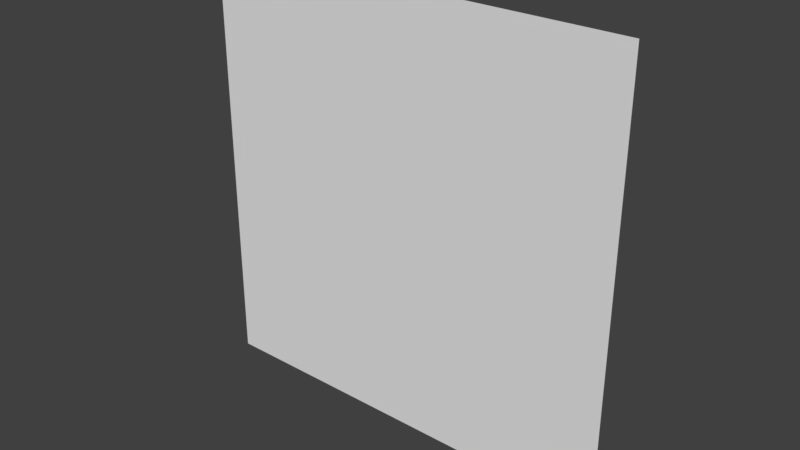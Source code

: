 # Source: w_muzzleflashcard.blend  (saved by Blender 2.78.0; exported with 4.5.12 LTS)
import bpy
from mathutils import Matrix  # noqa: F401  (used for matrix-valued properties, if any)

bpy.ops.wm.read_factory_settings(use_empty=True)
scene = bpy.context.scene
scene.name = 'Scene'

# ---- collections
col_collection_1 = bpy.data.collections.new('Collection 1'); scene.collection.children.link(col_collection_1)

# ---- materials (node trees are filled in below, after node groups)
mat_muzzleflash1 = bpy.data.materials.new('muzzleflash1')
mat_muzzleflash1.alpha_threshold = 0.0
mat_muzzleflash1.use_transparent_shadow = False
mat_muzzleflash1.roughness = 0.5

# ---- material node trees

# ---- world
world_world = bpy.data.worlds.new('World'); scene.world = world_world
world_world.color = (0.05088, 0.05088, 0.05088)
world_world.use_sun_shadow = False
world_world.sun_shadow_jitter_overblur = 0.0
world_world.cycles.sampling_method = 'MANUAL'

# ---- meshes
me_muzzleflash1 = bpy.data.meshes.new('muzzleflash1')
me_muzzleflash1.from_pydata([(-0.08, 0.0, -0.08), (0.08, 0.0, -0.08), (-0.08, 0.0, 0.08), (0.08, 0.0, 0.08)], [], [(0, 1, 3, 2)])
_uv = me_muzzleflash1.uv_layers.new(name='UVMap')
_uv.uv.foreach_set('vector', [0.0, 0.0, 1.0, 0.0, 1.0, 1.0, 0.0, 1.0])
me_muzzleflash1.materials.append(mat_muzzleflash1)
me_muzzleflash1.use_remesh_preserve_volume = False
me_muzzleflash1.use_remesh_preserve_attributes = False
me_muzzleflash1.use_mirror_vertex_groups = False
me_muzzleflash1.update()

# ---- objects
ob_muzzleflash1 = bpy.data.objects.new('muzzleflash1', me_muzzleflash1)

# ---- transforms, parenting, visibility, modifiers, constraints
ob_muzzleflash1.location = (0.0, 0.0, 0.0)
ob_muzzleflash1.lineart.crease_threshold = 0.0

# ---- collection membership
col_collection_1.objects.link(ob_muzzleflash1)

# ---- scene / render settings (as saved in the file)
scene.frame_start = 1; scene.frame_end = 2; scene.frame_set(1)
scene.render.engine = 'BLENDER_EEVEE_NEXT'
scene.render.resolution_percentage = 50
scene.render.dither_intensity = 0.0
scene.cycles.use_denoising = False
scene.cycles.samples = 128
scene.cycles.sampling_pattern = 'TABULATED_SOBOL'
scene.cycles.light_sampling_threshold = 0.0
scene.cycles.use_adaptive_sampling = False
scene.cycles.use_light_tree = False
scene.cycles.blur_glossy = 0.0
scene.cycles.sample_clamp_indirect = 0.0
scene.view_settings.view_transform = 'Standard'
bpy.context.view_layer.update()

# ---- added for rendering (the .blend has no active camera and no usable light): camera, sun
cam_auto = bpy.data.cameras.new('AutoCamera')
cam_auto.lens = 50.0
cam_auto.sensor_width = 36.0
cam_auto.clip_end = 1000.0
ob_auto_camera = bpy.data.objects.new('AutoCamera', cam_auto)
scene.collection.objects.link(ob_auto_camera)
ob_auto_camera.location = (0.209354, -0.251225, 0.167484)
ob_auto_camera.rotation_euler = (1.09748, -7.21219e-08, 0.694738)
scene.camera = ob_auto_camera
light_auto_sun = bpy.data.lights.new('AutoSun', 'SUN')
light_auto_sun.energy = 3.0
light_auto_sun.angle = 0.0523599
ob_auto_sun = bpy.data.objects.new('AutoSun', light_auto_sun)
scene.collection.objects.link(ob_auto_sun)
ob_auto_sun.rotation_euler = (0.872665, 0.174533, 0.523599)
bpy.context.view_layer.update()
